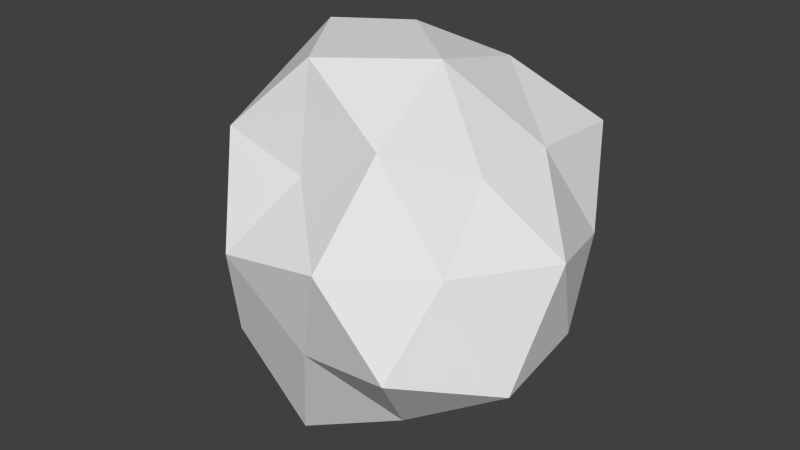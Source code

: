 # Source: asteroid_2.blend  (saved by Blender 2.64.2; exported with 4.5.12 LTS)
import bpy
from mathutils import Matrix  # noqa: F401  (used for matrix-valued properties, if any)

bpy.ops.wm.read_factory_settings(use_empty=True)
scene = bpy.context.scene
scene.name = 'Scene'

# ---- collections
col_collection_14 = bpy.data.collections.new('Collection 14'); scene.collection.children.link(col_collection_14)

# ---- world
world_world = bpy.data.worlds.new('World'); scene.world = world_world
world_world.color = (0.05088, 0.05088, 0.05088)
world_world.use_sun_shadow = False
world_world.sun_shadow_jitter_overblur = 0.0
world_world.cycles.sampling_method = 'MANUAL'
world_world.cycles.sample_map_resolution = 256

# ---- meshes
me_icosphere_001 = bpy.data.meshes.new('Icosphere.001')
me_icosphere_001.from_pydata([(5.513, -4.77, -6.995), (5.678, -0.8957, -2.577), (1.401, -3.245, -2.892), (-0.6328, -3.938, -8.101), (3.162, -0.308, -10.2), (7.383, 1.04, -7.461), (0.8169, 2.312, 0.0), (-4.07, -0.3735, -3.483), (-2.644, 2.396, -10.15), (3.405, 5.885, -9.604), (5.489, 5.419, -2.891), (-1.056, 5.757, -4.279), (6.211, -3.201, -4.327), (4.043, -3.2, -1.504), (3.422, -5.013, -4.426), (7.688, -2.267, -7.686), (7.822, -0.1286, -4.587), (0.007198, -4.847, -5.05), (2.357, -4.357, -7.574), (1.104, -3.219, -11.23), (4.611, -2.866, -9.539), (5.923, 0.2663, -9.879), (6.759, 3.175, -5.347), (5.745, 1.872, -2.534), (3.575, -0.01114, 0.0), (0.7733, -2.156, 0.0), (-1.706, -2.863, -2.352), (-2.088, -2.17, -5.907), (-1.9, -1.178, -9.338), (0.6617, 0.7864, -10.67), (3.673, 2.869, -11.67), (5.838, 3.447, -8.627), (3.256, 3.606, -0.8825), (-1.285, 0.9257, 0.0), (-3.398, 1.005, -6.753), (0.1565, 4.622, -10.39), (4.679, 6.1, -6.282), (2.143, 6.06, -3.414), (0.2405, 3.243, -2.53), (-4.727, 3.91, -3.035), (-2.391, 4.653, -7.301), (1.004, 6.403, -6.987)], [], [(0, 12, 14), (1, 12, 16), (0, 14, 18), (0, 18, 20), (0, 20, 15), (1, 16, 23), (2, 13, 25), (3, 17, 27), (4, 19, 29), (5, 21, 31), (1, 23, 24), (2, 25, 26), (3, 27, 28), (4, 29, 30), (5, 31, 22), (6, 32, 38), (7, 33, 39), (8, 34, 40), (9, 35, 41), (10, 36, 37), (14, 13, 2), (14, 12, 13), (12, 1, 13), (16, 15, 5), (16, 12, 15), (12, 0, 15), (18, 17, 3), (18, 14, 17), (14, 2, 17), (20, 19, 4), (20, 18, 19), (18, 3, 19), (15, 21, 5), (15, 20, 21), (20, 4, 21), (23, 22, 10), (23, 16, 22), (16, 5, 22), (25, 24, 6), (25, 13, 24), (13, 1, 24), (27, 26, 7), (27, 17, 26), (17, 2, 26), (29, 28, 8), (29, 19, 28), (19, 3, 28), (31, 30, 9), (31, 21, 30), (21, 4, 30), (24, 32, 6), (24, 23, 32), (23, 10, 32), (26, 33, 7), (26, 25, 33), (25, 6, 33), (28, 34, 8), (28, 27, 34), (27, 7, 34), (30, 35, 9), (30, 29, 35), (29, 8, 35), (22, 36, 10), (22, 31, 36), (31, 9, 36), (38, 37, 11), (38, 32, 37), (32, 10, 37), (39, 38, 11), (39, 33, 38), (33, 6, 38), (40, 39, 11), (40, 34, 39), (34, 7, 39), (41, 40, 11), (41, 35, 40), (35, 8, 40), (37, 41, 11), (37, 36, 41), (36, 9, 41)])
me_icosphere_001.use_remesh_preserve_volume = False
me_icosphere_001.use_remesh_preserve_attributes = False
me_icosphere_001.use_mirror_vertex_groups = False
me_icosphere_001.update()

# ---- objects
ob_icosphere_001 = bpy.data.objects.new('Icosphere.001', me_icosphere_001)

# ---- transforms, parenting, visibility, modifiers, constraints
ob_icosphere_001.location = (0.0, 0.0, 0.0)
ob_icosphere_001.lineart.crease_threshold = 0.0

# ---- collection membership
col_collection_14.objects.link(ob_icosphere_001)

# ---- scene / render settings (as saved in the file)
scene.frame_start = 1; scene.frame_end = 250; scene.frame_set(167)
scene.render.engine = 'BLENDER_EEVEE_NEXT'
scene.render.image_settings.color_mode = 'RGB'
scene.render.image_settings.compression = 90
scene.render.resolution_percentage = 50
scene.render.dither_intensity = 0.0
scene.render.bake_margin = 2
scene.render.bake_bias = 0.0
scene.cycles.use_denoising = False
scene.cycles.samples = 10
scene.cycles.sampling_pattern = 'TABULATED_SOBOL'
scene.cycles.light_sampling_threshold = 0.0
scene.cycles.use_adaptive_sampling = False
scene.cycles.use_light_tree = False
scene.cycles.blur_glossy = 0.0
scene.cycles.volume_bounces = 1
scene.cycles.pixel_filter_type = 'GAUSSIAN'
scene.cycles.sample_clamp_indirect = 0.0
scene.view_settings.view_transform = 'Standard'
bpy.context.view_layer.update()

# ---- added for rendering (the .blend has no active camera and no usable light): camera, sun
cam_auto = bpy.data.cameras.new('AutoCamera')
cam_auto.lens = 50.0
cam_auto.sensor_width = 36.0
cam_auto.clip_end = 1000.0
ob_auto_camera = bpy.data.objects.new('AutoCamera', cam_auto)
scene.collection.objects.link(ob_auto_camera)
ob_auto_camera.location = (20.5971, -22.1644, 9.40655)
ob_auto_camera.rotation_euler = (1.09748, -7.21219e-08, 0.694738)
scene.camera = ob_auto_camera
light_auto_sun = bpy.data.lights.new('AutoSun', 'SUN')
light_auto_sun.energy = 3.0
light_auto_sun.angle = 0.0523599
ob_auto_sun = bpy.data.objects.new('AutoSun', light_auto_sun)
scene.collection.objects.link(ob_auto_sun)
ob_auto_sun.rotation_euler = (0.872665, 0.174533, 0.523599)
bpy.context.view_layer.update()

